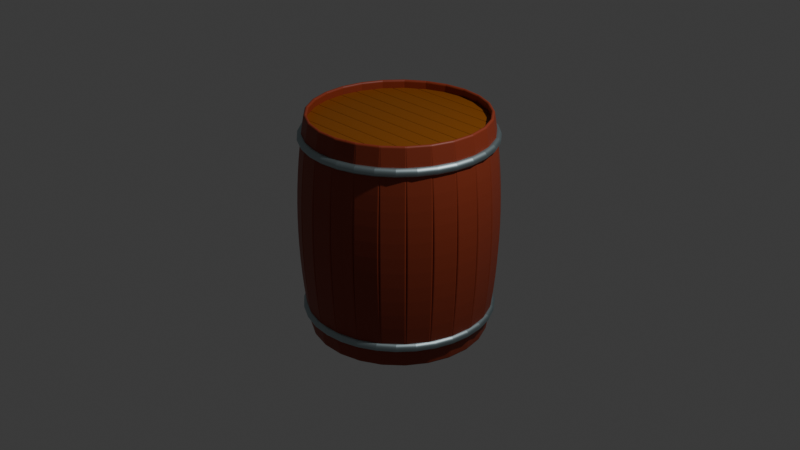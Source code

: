 # Source: tonneau.blend  (saved by Blender 4.2.66; exported with 4.5.12 LTS)
import bpy
from mathutils import Matrix  # noqa: F401  (used for matrix-valued properties, if any)

bpy.ops.wm.read_factory_settings(use_empty=True)
scene = bpy.context.scene
scene.name = 'Scene'

# ---- collections
col_collection = bpy.data.collections.new('Collection'); scene.collection.children.link(col_collection)

# ---- materials (node trees are filled in below, after node groups)
mat_bois_2 = bpy.data.materials.new('Bois 2')
mat_bois_2.alpha_threshold = 0.0
mat_bois_2.roughness = 0.5
mat_bois_2.line_color = (0.0, 0.0, 0.0, 1.0)
mat_bois = bpy.data.materials.new('Bois')
mat_metal = bpy.data.materials.new('Metal')

# ---- material node trees
mat_bois_2.use_nodes = True; mat_bois_2.node_tree.nodes.clear()
_N = mat_bois_2.node_tree.nodes; _L = mat_bois_2.node_tree.links
n0 = _N.new('ShaderNodeOutputMaterial'); n0.name = 'Material Output'; n0.location = (300, 300)
n1 = _N.new('ShaderNodeBsdfPrincipled'); n1.name = 'Principled BSDF'; n1.location = (10, 300)
n1.inputs[0].default_value = (0.2702, 0.03944, 0.01429, 1.0)
n1.inputs[3].default_value = 1.45
_L.new(n1.outputs[0], n0.inputs[0])
n0.is_active_output = True
mat_bois.use_nodes = True; mat_bois.node_tree.nodes.clear()
_N = mat_bois.node_tree.nodes; _L = mat_bois.node_tree.links
n0 = _N.new('ShaderNodeBsdfPrincipled'); n0.name = 'BSDF guidée'; n0.location = (10, 300)
n0.inputs[0].default_value = (0.2514, 0.07126, 0.0, 1.0)
n0.inputs[20].default_value = 0.9658
n1 = _N.new('ShaderNodeOutputMaterial'); n1.name = 'Sortie matériau'; n1.location = (300, 300)
_L.new(n0.outputs[0], n1.inputs[0])
n1.is_active_output = True
mat_metal.use_nodes = True; mat_metal.node_tree.nodes.clear()
_N = mat_metal.node_tree.nodes; _L = mat_metal.node_tree.links
n0 = _N.new('ShaderNodeBsdfPrincipled'); n0.name = 'BSDF guidée'; n0.location = (10, 300)
n0.inputs[0].default_value = (0.4153, 0.5196, 0.5457, 1.0)
n0.inputs[1].default_value = 1.0
n1 = _N.new('ShaderNodeOutputMaterial'); n1.name = 'Sortie matériau'; n1.location = (300, 300)
_L.new(n0.outputs[0], n1.inputs[0])
n1.is_active_output = True

# ---- world
world_world = bpy.data.worlds.new('World'); scene.world = world_world
world_world.use_nodes = True; world_world.node_tree.nodes.clear()
_N = world_world.node_tree.nodes; _L = world_world.node_tree.links
n0 = _N.new('ShaderNodeOutputWorld'); n0.name = 'World Output'; n0.location = (300, 300)
n1 = _N.new('ShaderNodeBackground'); n1.name = 'Background'; n1.location = (10, 300)
n1.inputs[0].default_value = (0.05088, 0.05088, 0.05088, 1.0)
_L.new(n1.outputs[0], n0.inputs[0])
n0.is_active_output = True
world_world.color = (0.05088, 0.05088, 0.05088)
world_world.sun_shadow_jitter_overblur = 0.0

# ---- cameras
cam_camera = bpy.data.cameras.new('Camera')
cam_camera.clip_end = 100.0
cam_camera.ortho_scale = 7.314

# ---- lights
light_light = bpy.data.lights.new('Light', 'POINT')
light_light.energy = 1000.0
light_light.shadow_soft_size = 0.1

# ---- meshes
me_cube = bpy.data.meshes.new('Cube')
me_cube.from_pydata([(0.1268, -0.9823, 1.0), (0.1268, -0.9823, -1.0), (0.1268, -1.018, 1.0), (0.1268, -1.018, -1.0), (-0.1268, -0.9823, 1.0), (-0.1268, -0.9823, -1.0), (-0.1268, -1.018, 1.0), (-0.1268, -1.018, -1.0), (0.1268, -0.9823, 0.8667), (0.1268, -0.9823, 0.7333), (0.1268, -0.9823, 0.6), (0.1268, -0.9823, 0.4667), (0.1268, -0.9823, 0.3333), (0.1268, -0.9823, 0.2), (0.1268, -0.9823, 0.06667), (0.1268, -0.9823, -0.06667), (0.1268, -0.9823, -0.2), (0.1268, -0.9823, -0.3333), (0.1268, -0.9823, -0.4667), (0.1268, -0.9823, -0.6), (0.1268, -0.9823, -0.7333), (0.1268, -0.9823, -0.8667), (-0.1268, -1.018, -0.8667), (-0.1268, -1.018, -0.7333), (-0.1268, -1.018, -0.6), (-0.1268, -1.018, -0.4667), (-0.1268, -1.018, -0.3333), (-0.1268, -1.018, -0.2), (-0.1268, -1.018, -0.06667), (-0.1268, -1.018, 0.06667), (-0.1268, -1.018, 0.2), (-0.1268, -1.018, 0.3333), (-0.1268, -1.018, 0.4667), (-0.1268, -1.018, 0.6), (-0.1268, -1.018, 0.7333), (-0.1268, -1.018, 0.8667), (0.1268, -1.018, 0.8667), (0.1268, -1.018, 0.7333), (0.1268, -1.018, 0.6), (0.1268, -1.018, 0.4667), (0.1268, -1.018, 0.3333), (0.1268, -1.018, 0.2), (0.1268, -1.018, 0.06667), (0.1268, -1.018, -0.06667), (0.1268, -1.018, -0.2), (0.1268, -1.018, -0.3333), (0.1268, -1.018, -0.4667), (0.1268, -1.018, -0.6), (0.1268, -1.018, -0.7333), (0.1268, -1.018, -0.8667), (-0.1268, -0.9823, 0.8667), (-0.1268, -0.9823, 0.7333), (-0.1268, -0.9823, 0.6), (-0.1268, -0.9823, 0.4667), (-0.1268, -0.9823, 0.3333), (-0.1268, -0.9823, 0.2), (-0.1268, -0.9823, 0.06667), (-0.1268, -0.9823, -0.06667), (-0.1268, -0.9823, -0.2), (-0.1268, -0.9823, -0.3333), (-0.1268, -0.9823, -0.4667), (-0.1268, -0.9823, -0.6), (-0.1268, -0.9823, -0.7333), (-0.1268, -0.9823, -0.8667)], [], [(0, 4, 6, 2), (36, 2, 6, 35), (35, 6, 4, 50), (5, 1, 3, 7), (8, 0, 2, 36), (50, 4, 0, 8), (5, 63, 21, 1), (63, 62, 20, 21), (62, 61, 19, 20), (61, 60, 18, 19), (60, 59, 17, 18), (59, 58, 16, 17), (58, 57, 15, 16), (57, 56, 14, 15), (56, 55, 13, 14), (55, 54, 12, 13), (54, 53, 11, 12), (53, 52, 10, 11), (52, 51, 9, 10), (51, 50, 8, 9), (1, 21, 49, 3), (21, 20, 48, 49), (20, 19, 47, 48), (19, 18, 46, 47), (18, 17, 45, 46), (17, 16, 44, 45), (16, 15, 43, 44), (15, 14, 42, 43), (14, 13, 41, 42), (13, 12, 40, 41), (12, 11, 39, 40), (11, 10, 38, 39), (10, 9, 37, 38), (9, 8, 36, 37), (7, 22, 63, 5), (22, 23, 62, 63), (23, 24, 61, 62), (24, 25, 60, 61), (25, 26, 59, 60), (26, 27, 58, 59), (27, 28, 57, 58), (28, 29, 56, 57), (29, 30, 55, 56), (30, 31, 54, 55), (31, 32, 53, 54), (32, 33, 52, 53), (33, 34, 51, 52), (34, 35, 50, 51), (3, 49, 22, 7), (49, 48, 23, 22), (48, 47, 24, 23), (47, 46, 25, 24), (46, 45, 26, 25), (45, 44, 27, 26), (44, 43, 28, 27), (43, 42, 29, 28), (42, 41, 30, 29), (41, 40, 31, 30), (40, 39, 32, 31), (39, 38, 33, 32), (38, 37, 34, 33), (37, 36, 35, 34)])
_uv = me_cube.uv_layers.new(name='UVMap')
_uv.uv.foreach_set('vector', [0.625, 0.5, 0.875, 0.5, 0.875, 0.75, 0.625, 0.75, 0.6083, 0.75, 0.625, 0.75, 0.625, 1.0, 0.6083, 1.0, 0.6083, 0.0, 0.625, 0.0, 0.625, 0.25, 0.6083, 0.25, 0.125, 0.5, 0.375, 0.5, 0.375, 0.75, 0.125, 0.75, 0.6083, 0.5, 0.625, 0.5, 0.625, 0.75, 0.6083, 0.75, 0.6083, 0.25, 0.625, 0.25, 0.625, 0.5, 0.6083, 0.5, 0.375, 0.25, 0.3917, 0.25, 0.3917, 0.5, 0.375, 0.5, 0.3917, 0.25, 0.4083, 0.25, 0.4083, 0.5, 0.3917, 0.5, 0.4083, 0.25, 0.425, 0.25, 0.425, 0.5, 0.4083, 0.5, 0.425, 0.25, 0.4417, 0.25, 0.4417, 0.5, 0.425, 0.5, 0.4417, 0.25, 0.4583, 0.25, 0.4583, 0.5, 0.4417, 0.5, 0.4583, 0.25, 0.475, 0.25, 0.475, 0.5, 0.4583, 0.5, 0.475, 0.25, 0.4917, 0.25, 0.4917, 0.5, 0.475, 0.5, 0.4917, 0.25, 0.5083, 0.25, 0.5083, 0.5, 0.4917, 0.5, 0.5083, 0.25, 0.525, 0.25, 0.525, 0.5, 0.5083, 0.5, 0.525, 0.25, 0.5417, 0.25, 0.5417, 0.5, 0.525, 0.5, 0.5417, 0.25, 0.5583, 0.25, 0.5583, 0.5, 0.5417, 0.5, 0.5583, 0.25, 0.575, 0.25, 0.575, 0.5, 0.5583, 0.5, 0.575, 0.25, 0.5917, 0.25, 0.5917, 0.5, 0.575, 0.5, 0.5917, 0.25, 0.6083, 0.25, 0.6083, 0.5, 0.5917, 0.5, 0.375, 0.5, 0.3917, 0.5, 0.3917, 0.75, 0.375, 0.75, 0.3917, 0.5, 0.4083, 0.5, 0.4083, 0.75, 0.3917, 0.75, 0.4083, 0.5, 0.425, 0.5, 0.425, 0.75, 0.4083, 0.75, 0.425, 0.5, 0.4417, 0.5, 0.4417, 0.75, 0.425, 0.75, 0.4417, 0.5, 0.4583, 0.5, 0.4583, 0.75, 0.4417, 0.75, 0.4583, 0.5, 0.475, 0.5, 0.475, 0.75, 0.4583, 0.75, 0.475, 0.5, 0.4917, 0.5, 0.4917, 0.75, 0.475, 0.75, 0.4917, 0.5, 0.5083, 0.5, 0.5083, 0.75, 0.4917, 0.75, 0.5083, 0.5, 0.525, 0.5, 0.525, 0.75, 0.5083, 0.75, 0.525, 0.5, 0.5417, 0.5, 0.5417, 0.75, 0.525, 0.75, 0.5417, 0.5, 0.5583, 0.5, 0.5583, 0.75, 0.5417, 0.75, 0.5583, 0.5, 0.575, 0.5, 0.575, 0.75, 0.5583, 0.75, 0.575, 0.5, 0.5917, 0.5, 0.5917, 0.75, 0.575, 0.75, 0.5917, 0.5, 0.6083, 0.5, 0.6083, 0.75, 0.5917, 0.75, 0.375, 0.0, 0.3917, 0.0, 0.3917, 0.25, 0.375, 0.25, 0.3917, 0.0, 0.4083, 0.0, 0.4083, 0.25, 0.3917, 0.25, 0.4083, 0.0, 0.425, 0.0, 0.425, 0.25, 0.4083, 0.25, 0.425, 0.0, 0.4417, 0.0, 0.4417, 0.25, 0.425, 0.25, 0.4417, 0.0, 0.4583, 0.0, 0.4583, 0.25, 0.4417, 0.25, 0.4583, 0.0, 0.475, 0.0, 0.475, 0.25, 0.4583, 0.25, 0.475, 0.0, 0.4917, 0.0, 0.4917, 0.25, 0.475, 0.25, 0.4917, 0.0, 0.5083, 0.0, 0.5083, 0.25, 0.4917, 0.25, 0.5083, 0.0, 0.525, 0.0, 0.525, 0.25, 0.5083, 0.25, 0.525, 0.0, 0.5417, 0.0, 0.5417, 0.25, 0.525, 0.25, 0.5417, 0.0, 0.5583, 0.0, 0.5583, 0.25, 0.5417, 0.25, 0.5583, 0.0, 0.575, 0.0, 0.575, 0.25, 0.5583, 0.25, 0.575, 0.0, 0.5917, 0.0, 0.5917, 0.25, 0.575, 0.25, 0.5917, 0.0, 0.6083, 0.0, 0.6083, 0.25, 0.5917, 0.25, 0.375, 0.75, 0.3917, 0.75, 0.3917, 1.0, 0.375, 1.0, 0.3917, 0.75, 0.4083, 0.75, 0.4083, 1.0, 0.3917, 1.0, 0.4083, 0.75, 0.425, 0.75, 0.425, 1.0, 0.4083, 1.0, 0.425, 0.75, 0.4417, 0.75, 0.4417, 1.0, 0.425, 1.0, 0.4417, 0.75, 0.4583, 0.75, 0.4583, 1.0, 0.4417, 1.0, 0.4583, 0.75, 0.475, 0.75, 0.475, 1.0, 0.4583, 1.0, 0.475, 0.75, 0.4917, 0.75, 0.4917, 1.0, 0.475, 1.0, 0.4917, 0.75, 0.5083, 0.75, 0.5083, 1.0, 0.4917, 1.0, 0.5083, 0.75, 0.525, 0.75, 0.525, 1.0, 0.5083, 1.0, 0.525, 0.75, 0.5417, 0.75, 0.5417, 1.0, 0.525, 1.0, 0.5417, 0.75, 0.5583, 0.75, 0.5583, 1.0, 0.5417, 1.0, 0.5583, 0.75, 0.575, 0.75, 0.575, 1.0, 0.5583, 1.0, 0.575, 0.75, 0.5917, 0.75, 0.5917, 1.0, 0.575, 1.0, 0.5917, 0.75, 0.6083, 0.75, 0.6083, 1.0, 0.5917, 1.0])
me_cube.materials.append(mat_bois_2)
me_cube.use_mirror_vertex_groups = False
me_cube.update()
me_cube_001 = bpy.data.meshes.new('Cube.001')
me_cube_001.from_pydata([(-1.03, -0.1702, 31.1), (-1.03, -0.1702, 33.1), (-1.03, 0.1702, 31.1), (-1.03, 0.1702, 33.1), (1.03, -0.1702, 31.1), (1.03, -0.1702, 33.1), (1.03, 0.1702, 31.1), (1.03, 0.1702, 33.1)], [], [(0, 1, 3, 2), (2, 3, 7, 6), (6, 7, 5, 4), (4, 5, 1, 0), (2, 6, 4, 0), (7, 3, 1, 5)])
_uv = me_cube_001.uv_layers.new(name='CarteUV')
_uv.uv.foreach_set('vector', [0.375, 0.0, 0.625, 0.0, 0.625, 0.25, 0.375, 0.25, 0.375, 0.25, 0.625, 0.25, 0.625, 0.5, 0.375, 0.5, 0.375, 0.5, 0.625, 0.5, 0.625, 0.75, 0.375, 0.75, 0.375, 0.75, 0.625, 0.75, 0.625, 1.0, 0.375, 1.0, 0.125, 0.5, 0.375, 0.5, 0.375, 0.75, 0.125, 0.75, 0.625, 0.5, 0.875, 0.5, 0.875, 0.75, 0.625, 0.75])
me_cube_001.update()
me_cylindre = bpy.data.meshes.new('Cylindre')
me_cylindre.from_pydata([(0.0, 1.0, -1.0), (0.0, 1.0, 1.0), (0.1951, 0.9808, -1.0), (0.1951, 0.9808, 1.0), (0.3827, 0.9239, -1.0), (0.3827, 0.9239, 1.0), (0.5556, 0.8315, -1.0), (0.5556, 0.8315, 1.0), (0.7071, 0.7071, -1.0), (0.7071, 0.7071, 1.0), (0.8315, 0.5556, -1.0), (0.8315, 0.5556, 1.0), (0.9239, 0.3827, -1.0), (0.9239, 0.3827, 1.0), (0.9808, 0.1951, -1.0), (0.9808, 0.1951, 1.0), (1.0, 0.0, -1.0), (1.0, 0.0, 1.0), (0.9808, -0.1951, -1.0), (0.9808, -0.1951, 1.0), (0.9239, -0.3827, -1.0), (0.9239, -0.3827, 1.0), (0.8315, -0.5556, -1.0), (0.8315, -0.5556, 1.0), (0.7071, -0.7071, -1.0), (0.7071, -0.7071, 1.0), (0.5556, -0.8315, -1.0), (0.5556, -0.8315, 1.0), (0.3827, -0.9239, -1.0), (0.3827, -0.9239, 1.0), (0.1951, -0.9808, -1.0), (0.1951, -0.9808, 1.0), (0.0, -1.0, -1.0), (0.0, -1.0, 1.0), (-0.1951, -0.9808, -1.0), (-0.1951, -0.9808, 1.0), (-0.3827, -0.9239, -1.0), (-0.3827, -0.9239, 1.0), (-0.5556, -0.8315, -1.0), (-0.5556, -0.8315, 1.0), (-0.7071, -0.7071, -1.0), (-0.7071, -0.7071, 1.0), (-0.8315, -0.5556, -1.0), (-0.8315, -0.5556, 1.0), (-0.9239, -0.3827, -1.0), (-0.9239, -0.3827, 1.0), (-0.9808, -0.1951, -1.0), (-0.9808, -0.1951, 1.0), (-1.0, 0.0, -1.0), (-1.0, 0.0, 1.0), (-0.9808, 0.1951, -1.0), (-0.9808, 0.1951, 1.0), (-0.9239, 0.3827, -1.0), (-0.9239, 0.3827, 1.0), (-0.8315, 0.5556, -1.0), (-0.8315, 0.5556, 1.0), (-0.7071, 0.7071, -1.0), (-0.7071, 0.7071, 1.0), (-0.5556, 0.8315, -1.0), (-0.5556, 0.8315, 1.0), (-0.3827, 0.9239, -1.0), (-0.3827, 0.9239, 1.0), (-0.1951, 0.9808, -1.0), (-0.1951, 0.9808, 1.0)], [], [(0, 1, 3, 2), (2, 3, 5, 4), (4, 5, 7, 6), (6, 7, 9, 8), (8, 9, 11, 10), (10, 11, 13, 12), (12, 13, 15, 14), (14, 15, 17, 16), (16, 17, 19, 18), (18, 19, 21, 20), (20, 21, 23, 22), (22, 23, 25, 24), (24, 25, 27, 26), (26, 27, 29, 28), (28, 29, 31, 30), (30, 31, 33, 32), (32, 33, 35, 34), (34, 35, 37, 36), (36, 37, 39, 38), (38, 39, 41, 40), (40, 41, 43, 42), (42, 43, 45, 44), (44, 45, 47, 46), (46, 47, 49, 48), (48, 49, 51, 50), (50, 51, 53, 52), (52, 53, 55, 54), (54, 55, 57, 56), (56, 57, 59, 58), (58, 59, 61, 60), (3, 1, 63, 61, 59, 57, 55, 53, 51, 49, 47, 45, 43, 41, 39, 37, 35, 33, 31, 29, 27, 25, 23, 21, 19, 17, 15, 13, 11, 9, 7, 5), (60, 61, 63, 62), (62, 63, 1, 0), (0, 2, 4, 6, 8, 10, 12, 14, 16, 18, 20, 22, 24, 26, 28, 30, 32, 34, 36, 38, 40, 42, 44, 46, 48, 50, 52, 54, 56, 58, 60, 62)])
_uv = me_cylindre.uv_layers.new(name='CarteUV')
_uv.uv.foreach_set('vector', [1.0, 0.5, 1.0, 1.0, 0.9688, 1.0, 0.9688, 0.5, 0.9688, 0.5, 0.9688, 1.0, 0.9375, 1.0, 0.9375, 0.5, 0.9375, 0.5, 0.9375, 1.0, 0.9062, 1.0, 0.9062, 0.5, 0.9062, 0.5, 0.9062, 1.0, 0.875, 1.0, 0.875, 0.5, 0.875, 0.5, 0.875, 1.0, 0.8438, 1.0, 0.8438, 0.5, 0.8438, 0.5, 0.8438, 1.0, 0.8125, 1.0, 0.8125, 0.5, 0.8125, 0.5, 0.8125, 1.0, 0.7812, 1.0, 0.7812, 0.5, 0.7812, 0.5, 0.7812, 1.0, 0.75, 1.0, 0.75, 0.5, 0.75, 0.5, 0.75, 1.0, 0.7188, 1.0, 0.7188, 0.5, 0.7188, 0.5, 0.7188, 1.0, 0.6875, 1.0, 0.6875, 0.5, 0.6875, 0.5, 0.6875, 1.0, 0.6562, 1.0, 0.6562, 0.5, 0.6562, 0.5, 0.6562, 1.0, 0.625, 1.0, 0.625, 0.5, 0.625, 0.5, 0.625, 1.0, 0.5938, 1.0, 0.5938, 0.5, 0.5938, 0.5, 0.5938, 1.0, 0.5625, 1.0, 0.5625, 0.5, 0.5625, 0.5, 0.5625, 1.0, 0.5312, 1.0, 0.5312, 0.5, 0.5312, 0.5, 0.5312, 1.0, 0.5, 1.0, 0.5, 0.5, 0.5, 0.5, 0.5, 1.0, 0.4688, 1.0, 0.4688, 0.5, 0.4688, 0.5, 0.4688, 1.0, 0.4375, 1.0, 0.4375, 0.5, 0.4375, 0.5, 0.4375, 1.0, 0.4062, 1.0, 0.4062, 0.5, 0.4062, 0.5, 0.4062, 1.0, 0.375, 1.0, 0.375, 0.5, 0.375, 0.5, 0.375, 1.0, 0.3438, 1.0, 0.3438, 0.5, 0.3438, 0.5, 0.3438, 1.0, 0.3125, 1.0, 0.3125, 0.5, 0.3125, 0.5, 0.3125, 1.0, 0.2812, 1.0, 0.2812, 0.5, 0.2812, 0.5, 0.2812, 1.0, 0.25, 1.0, 0.25, 0.5, 0.25, 0.5, 0.25, 1.0, 0.2188, 1.0, 0.2188, 0.5, 0.2188, 0.5, 0.2188, 1.0, 0.1875, 1.0, 0.1875, 0.5, 0.1875, 0.5, 0.1875, 1.0, 0.1562, 1.0, 0.1562, 0.5, 0.1562, 0.5, 0.1562, 1.0, 0.125, 1.0, 0.125, 0.5, 0.125, 0.5, 0.125, 1.0, 0.09375, 1.0, 0.09375, 0.5, 0.09375, 0.5, 0.09375, 1.0, 0.0625, 1.0, 0.0625, 0.5, 0.2968, 0.4854, 0.25, 0.49, 0.2032, 0.4854, 0.1582, 0.4717, 0.1167, 0.4496, 0.08029, 0.4197, 0.05045, 0.3833, 0.02827, 0.3418, 0.01461, 0.2968, 0.01, 0.25, 0.01461, 0.2032, 0.02827, 0.1582, 0.05045, 0.1167, 0.08029, 0.08029, 0.1167, 0.05045, 0.1582, 0.02827, 0.2032, 0.01461, 0.25, 0.01, 0.2968, 0.01461, 0.3418, 0.02827, 0.3833, 0.05045, 0.4197, 0.08029, 0.4496, 0.1167, 0.4717, 0.1582, 0.4854, 0.2032, 0.49, 0.25, 0.4854, 0.2968, 0.4717, 0.3418, 0.4496, 0.3833, 0.4197, 0.4197, 0.3833, 0.4496, 0.3418, 0.4717, 0.0625, 0.5, 0.0625, 1.0, 0.03125, 1.0, 0.03125, 0.5, 0.03125, 0.5, 0.03125, 1.0, 0.0, 1.0, 0.0, 0.5, 0.75, 0.49, 0.7968, 0.4854, 0.8418, 0.4717, 0.8833, 0.4496, 0.9197, 0.4197, 0.9496, 0.3833, 0.9717, 0.3418, 0.9854, 0.2968, 0.99, 0.25, 0.9854, 0.2032, 0.9717, 0.1582, 0.9496, 0.1167, 0.9197, 0.08029, 0.8833, 0.05045, 0.8418, 0.02827, 0.7968, 0.01461, 0.75, 0.01, 0.7032, 0.01461, 0.6582, 0.02827, 0.6167, 0.05045, 0.5803, 0.08029, 0.5504, 0.1167, 0.5283, 0.1582, 0.5146, 0.2032, 0.51, 0.25, 0.5146, 0.2968, 0.5283, 0.3418, 0.5504, 0.3833, 0.5803, 0.4197, 0.6167, 0.4496, 0.6582, 0.4717, 0.7032, 0.4854])
me_cylindre.materials.append(mat_bois)
me_cylindre.update()
me_cylindre_001 = bpy.data.meshes.new('Cylindre.001')
me_cylindre_001.from_pydata([(0.0, 1.0, 0.973), (0.0, 1.0, 0.8838), (0.1951, 0.9808, 0.973), (0.1951, 0.9808, 0.8838), (0.3827, 0.9239, 0.973), (0.3827, 0.9239, 0.8838), (0.5556, 0.8315, 0.973), (0.5556, 0.8315, 0.8838), (0.7071, 0.7071, 0.973), (0.7071, 0.7071, 0.8838), (0.8315, 0.5556, 0.973), (0.8315, 0.5556, 0.8838), (0.9239, 0.3827, 0.973), (0.9239, 0.3827, 0.8838), (0.9808, 0.1951, 0.973), (0.9808, 0.1951, 0.8838), (1.0, 0.0, 0.973), (1.0, 0.0, 0.8838), (0.9808, -0.1951, 0.973), (0.9808, -0.1951, 0.8838), (0.9239, -0.3827, 0.973), (0.9239, -0.3827, 0.8838), (0.8315, -0.5556, 0.973), (0.8315, -0.5556, 0.8838), (0.7071, -0.7071, 0.973), (0.7071, -0.7071, 0.8838), (0.5556, -0.8315, 0.973), (0.5556, -0.8315, 0.8838), (0.3827, -0.9239, 0.973), (0.3827, -0.9239, 0.8838), (0.1951, -0.9808, 0.973), (0.1951, -0.9808, 0.8838), (0.0, -1.0, 0.973), (0.0, -1.0, 0.8838), (-0.1951, -0.9808, 0.973), (-0.1951, -0.9808, 0.8838), (-0.3827, -0.9239, 0.973), (-0.3827, -0.9239, 0.8838), (-0.5556, -0.8315, 0.973), (-0.5556, -0.8315, 0.8838), (-0.7071, -0.7071, 0.973), (-0.7071, -0.7071, 0.8838), (-0.8315, -0.5556, 0.973), (-0.8315, -0.5556, 0.8838), (-0.9239, -0.3827, 0.973), (-0.9239, -0.3827, 0.8838), (-0.9808, -0.1951, 0.973), (-0.9808, -0.1951, 0.8838), (-1.0, 0.0, 0.973), (-1.0, 0.0, 0.8838), (-0.9808, 0.1951, 0.973), (-0.9808, 0.1951, 0.8838), (-0.9239, 0.3827, 0.973), (-0.9239, 0.3827, 0.8838), (-0.8315, 0.5556, 0.973), (-0.8315, 0.5556, 0.8838), (-0.7071, 0.7071, 0.973), (-0.7071, 0.7071, 0.8838), (-0.5556, 0.8315, 0.973), (-0.5556, 0.8315, 0.8838), (-0.3827, 0.9239, 0.973), (-0.3827, 0.9239, 0.8838), (-0.1951, 0.9808, 0.973), (-0.1951, 0.9808, 0.8838)], [], [(0, 1, 3, 2), (2, 3, 5, 4), (4, 5, 7, 6), (6, 7, 9, 8), (8, 9, 11, 10), (10, 11, 13, 12), (12, 13, 15, 14), (14, 15, 17, 16), (16, 17, 19, 18), (18, 19, 21, 20), (20, 21, 23, 22), (22, 23, 25, 24), (24, 25, 27, 26), (26, 27, 29, 28), (28, 29, 31, 30), (30, 31, 33, 32), (32, 33, 35, 34), (34, 35, 37, 36), (36, 37, 39, 38), (38, 39, 41, 40), (40, 41, 43, 42), (42, 43, 45, 44), (44, 45, 47, 46), (46, 47, 49, 48), (48, 49, 51, 50), (50, 51, 53, 52), (52, 53, 55, 54), (54, 55, 57, 56), (56, 57, 59, 58), (58, 59, 61, 60), (3, 1, 63, 61, 59, 57, 55, 53, 51, 49, 47, 45, 43, 41, 39, 37, 35, 33, 31, 29, 27, 25, 23, 21, 19, 17, 15, 13, 11, 9, 7, 5), (60, 61, 63, 62), (62, 63, 1, 0), (0, 2, 4, 6, 8, 10, 12, 14, 16, 18, 20, 22, 24, 26, 28, 30, 32, 34, 36, 38, 40, 42, 44, 46, 48, 50, 52, 54, 56, 58, 60, 62)])
_uv = me_cylindre_001.uv_layers.new(name='CarteUV')
_uv.uv.foreach_set('vector', [1.0, 0.5, 1.0, 1.0, 0.9688, 1.0, 0.9688, 0.5, 0.9688, 0.5, 0.9688, 1.0, 0.9375, 1.0, 0.9375, 0.5, 0.9375, 0.5, 0.9375, 1.0, 0.9062, 1.0, 0.9062, 0.5, 0.9062, 0.5, 0.9062, 1.0, 0.875, 1.0, 0.875, 0.5, 0.875, 0.5, 0.875, 1.0, 0.8438, 1.0, 0.8438, 0.5, 0.8438, 0.5, 0.8438, 1.0, 0.8125, 1.0, 0.8125, 0.5, 0.8125, 0.5, 0.8125, 1.0, 0.7812, 1.0, 0.7812, 0.5, 0.7812, 0.5, 0.7812, 1.0, 0.75, 1.0, 0.75, 0.5, 0.75, 0.5, 0.75, 1.0, 0.7188, 1.0, 0.7188, 0.5, 0.7188, 0.5, 0.7188, 1.0, 0.6875, 1.0, 0.6875, 0.5, 0.6875, 0.5, 0.6875, 1.0, 0.6562, 1.0, 0.6562, 0.5, 0.6562, 0.5, 0.6562, 1.0, 0.625, 1.0, 0.625, 0.5, 0.625, 0.5, 0.625, 1.0, 0.5938, 1.0, 0.5938, 0.5, 0.5938, 0.5, 0.5938, 1.0, 0.5625, 1.0, 0.5625, 0.5, 0.5625, 0.5, 0.5625, 1.0, 0.5312, 1.0, 0.5312, 0.5, 0.5312, 0.5, 0.5312, 1.0, 0.5, 1.0, 0.5, 0.5, 0.5, 0.5, 0.5, 1.0, 0.4688, 1.0, 0.4688, 0.5, 0.4688, 0.5, 0.4688, 1.0, 0.4375, 1.0, 0.4375, 0.5, 0.4375, 0.5, 0.4375, 1.0, 0.4062, 1.0, 0.4062, 0.5, 0.4062, 0.5, 0.4062, 1.0, 0.375, 1.0, 0.375, 0.5, 0.375, 0.5, 0.375, 1.0, 0.3438, 1.0, 0.3438, 0.5, 0.3438, 0.5, 0.3438, 1.0, 0.3125, 1.0, 0.3125, 0.5, 0.3125, 0.5, 0.3125, 1.0, 0.2812, 1.0, 0.2812, 0.5, 0.2812, 0.5, 0.2812, 1.0, 0.25, 1.0, 0.25, 0.5, 0.25, 0.5, 0.25, 1.0, 0.2188, 1.0, 0.2188, 0.5, 0.2188, 0.5, 0.2188, 1.0, 0.1875, 1.0, 0.1875, 0.5, 0.1875, 0.5, 0.1875, 1.0, 0.1562, 1.0, 0.1562, 0.5, 0.1562, 0.5, 0.1562, 1.0, 0.125, 1.0, 0.125, 0.5, 0.125, 0.5, 0.125, 1.0, 0.09375, 1.0, 0.09375, 0.5, 0.09375, 0.5, 0.09375, 1.0, 0.0625, 1.0, 0.0625, 0.5, 0.2968, 0.4854, 0.25, 0.49, 0.2032, 0.4854, 0.1582, 0.4717, 0.1167, 0.4496, 0.08029, 0.4197, 0.05045, 0.3833, 0.02827, 0.3418, 0.01461, 0.2968, 0.01, 0.25, 0.01461, 0.2032, 0.02827, 0.1582, 0.05045, 0.1167, 0.08029, 0.08029, 0.1167, 0.05045, 0.1582, 0.02827, 0.2032, 0.01461, 0.25, 0.01, 0.2968, 0.01461, 0.3418, 0.02827, 0.3833, 0.05045, 0.4197, 0.08029, 0.4496, 0.1167, 0.4717, 0.1582, 0.4854, 0.2032, 0.49, 0.25, 0.4854, 0.2968, 0.4717, 0.3418, 0.4496, 0.3833, 0.4197, 0.4197, 0.3833, 0.4496, 0.3418, 0.4717, 0.0625, 0.5, 0.0625, 1.0, 0.03125, 1.0, 0.03125, 0.5, 0.03125, 0.5, 0.03125, 1.0, 0.0, 1.0, 0.0, 0.5, 0.75, 0.49, 0.7968, 0.4854, 0.8418, 0.4717, 0.8833, 0.4496, 0.9197, 0.4197, 0.9496, 0.3833, 0.9717, 0.3418, 0.9854, 0.2968, 0.99, 0.25, 0.9854, 0.2032, 0.9717, 0.1582, 0.9496, 0.1167, 0.9197, 0.08029, 0.8833, 0.05045, 0.8418, 0.02827, 0.7968, 0.01461, 0.75, 0.01, 0.7032, 0.01461, 0.6582, 0.02827, 0.6167, 0.05045, 0.5803, 0.08029, 0.5504, 0.1167, 0.5283, 0.1582, 0.5146, 0.2032, 0.51, 0.25, 0.5146, 0.2968, 0.5283, 0.3418, 0.5504, 0.3833, 0.5803, 0.4197, 0.6167, 0.4496, 0.6582, 0.4717, 0.7032, 0.4854])
me_cylindre_001.materials.append(mat_metal)
me_cylindre_001.update()

# ---- objects
ob_cube = bpy.data.objects.new('Cube', me_cube)
ob_light = bpy.data.objects.new('Light', light_light)
ob_camera = bpy.data.objects.new('Camera', cam_camera)
ob_objet_vide = bpy.data.objects.new('Objet vide', None)
ob_cube_001 = bpy.data.objects.new('Cube.001', me_cube_001)
ob_cylindre = bpy.data.objects.new('Cylindre', me_cylindre)
ob_arceau = bpy.data.objects.new('arceau', me_cylindre_001)

# ---- transforms, parenting, visibility, modifiers, constraints
ob_cube.location = (0.0, 0.0, 0.0)
ob_cube.rotation_euler = (0.0, 0.0, 0.2513)
ob_cube.lock_rotations_4d = False
ob_cube.empty_display_type = 'ARROWS'
ob_cube.lineart.crease_threshold = 0.0
_m = ob_cube.modifiers.new('Biseau', 'BEVEL')
_m.segments = 10
_m = ob_cube.modifiers.new('DéformationSimple', 'SIMPLE_DEFORM')
_m.deform_method = 'BEND'
_m.factor = 0.3421
_m.angle = 0.3421
_m = ob_cube.modifiers.new('Réseau', 'ARRAY')
_m.count = 27
_m.constant_offset_displace = (0.0, 0.0, 0.0)
_m.use_relative_offset = False
_m.relative_offset_displace = (0.0, -5.96e-08, 0.0)
_m.use_object_offset = True
_m.offset_object = ob_objet_vide
ob_light.location = (4.076, 1.005, 5.904)
ob_light.rotation_euler = (0.6503, 0.05522, 1.866)
ob_light.lock_rotations_4d = False
ob_light.empty_display_type = 'ARROWS'
ob_light.color = (0.0, 0.0, 0.0, 0.0)
ob_light.lineart.crease_threshold = 0.0
ob_camera.location = (7.359, -6.926, 4.958)
ob_camera.rotation_euler = (1.109, 0.0, 0.8149)
ob_camera.lock_rotations_4d = False
ob_camera.empty_display_type = 'ARROWS'
ob_camera.color = (0.0, 0.0, 0.0, 0.0)
ob_camera.display_type = 'WIRE'
ob_camera.lineart.crease_threshold = 0.0
ob_objet_vide.location = (0.0, 0.0, 0.0)
ob_cube_001.location = (0.0, -0.9236, 0.0)
ob_cube_001.scale = (1.0, 0.5031, 0.03254)
ob_cube_001.hide_render = True
_m = ob_cube_001.modifiers.new('Biseau', 'BEVEL')
_m.segments = 20
_m = ob_cube_001.modifiers.new('Réseau', 'ARRAY')
_m.count = 12
_m.relative_offset_displace = (0.0, 1.025, 0.0)
ob_cylindre.location = (0.0, 0.0, 0.0)
ob_cylindre.scale = (0.9319, 0.9319, -1.09)
_m = ob_cylindre.modifiers.new('Booléen', 'BOOLEAN')
_m.object = ob_cube_001
_m.operation = 'INTERSECT'
_m = ob_cylindre.modifiers.new('Miroir', 'MIRROR')
_m.use_axis = (False, False, True)
ob_arceau.location = (0.0, 0.0, 0.0)
_m = ob_arceau.modifiers.new('Miroir', 'MIRROR')
_m.use_axis = (False, False, True)
_m = ob_arceau.modifiers.new('Biseau', 'BEVEL')
_m.segments = 27

# ---- collection membership
col_collection.objects.link(ob_cube)
col_collection.objects.link(ob_light)
col_collection.objects.link(ob_camera)
col_collection.objects.link(ob_objet_vide)
col_collection.objects.link(ob_cube_001)
col_collection.objects.link(ob_cylindre)
col_collection.objects.link(ob_arceau)

# ---- scene / render settings (as saved in the file)
scene.camera = ob_camera
scene.frame_start = 1; scene.frame_end = 250; scene.frame_set(0)
scene.render.engine = 'BLENDER_EEVEE_NEXT'
bpy.context.view_layer.update()
